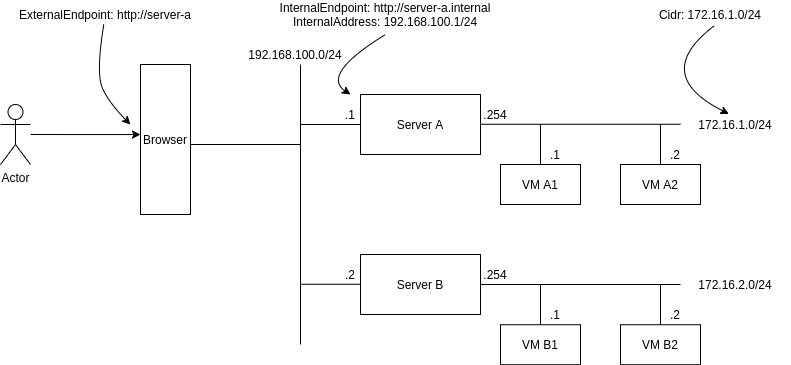

The diagram above was exported from draw.io. Its source (the exported page's mxGraphModel, read from the mxfile embedded in the PNG):
<mxGraphModel dx="1334" dy="749" grid="1" gridSize="10" guides="1" tooltips="1" connect="1" arrows="1" fold="1" page="1" pageScale="1" pageWidth="850" pageHeight="1100" math="0" shadow="0">
  <root>
    <mxCell id="0" />
    <mxCell id="1" parent="0" />
    <mxCell id="N9PA9RaDS0fusDq-ocFW-1" value="Server A" style="rounded=0;whiteSpace=wrap;html=1;" vertex="1" parent="1">
      <mxGeometry x="400" y="310" width="120" height="60" as="geometry" />
    </mxCell>
    <mxCell id="N9PA9RaDS0fusDq-ocFW-2" value="Server B" style="rounded=0;whiteSpace=wrap;html=1;" vertex="1" parent="1">
      <mxGeometry x="400" y="470" width="120" height="60" as="geometry" />
    </mxCell>
    <mxCell id="N9PA9RaDS0fusDq-ocFW-5" value="Actor" style="shape=umlActor;verticalLabelPosition=bottom;verticalAlign=top;html=1;outlineConnect=0;" vertex="1" parent="1">
      <mxGeometry x="40" y="320" width="30" height="60" as="geometry" />
    </mxCell>
    <mxCell id="N9PA9RaDS0fusDq-ocFW-6" value="" style="endArrow=none;html=1;" edge="1" parent="1">
      <mxGeometry width="50" height="50" relative="1" as="geometry">
        <mxPoint x="340" y="280" as="sourcePoint" />
        <mxPoint x="340" y="560" as="targetPoint" />
      </mxGeometry>
    </mxCell>
    <mxCell id="N9PA9RaDS0fusDq-ocFW-7" value="" style="endArrow=none;html=1;exitX=0;exitY=0.5;exitDx=0;exitDy=0;" edge="1" parent="1" source="N9PA9RaDS0fusDq-ocFW-1">
      <mxGeometry width="50" height="50" relative="1" as="geometry">
        <mxPoint x="440" y="300" as="sourcePoint" />
        <mxPoint x="340" y="340" as="targetPoint" />
      </mxGeometry>
    </mxCell>
    <mxCell id="N9PA9RaDS0fusDq-ocFW-9" value="" style="endArrow=none;html=1;exitX=0.5;exitY=0;exitDx=0;exitDy=0;" edge="1" parent="1" source="N9PA9RaDS0fusDq-ocFW-14">
      <mxGeometry width="50" height="50" relative="1" as="geometry">
        <mxPoint x="580" y="390" as="sourcePoint" />
        <mxPoint x="580" y="340" as="targetPoint" />
      </mxGeometry>
    </mxCell>
    <mxCell id="N9PA9RaDS0fusDq-ocFW-10" value="Browser" style="rounded=0;whiteSpace=wrap;html=1;" vertex="1" parent="1">
      <mxGeometry x="180" y="280" width="50" height="150" as="geometry" />
    </mxCell>
    <mxCell id="N9PA9RaDS0fusDq-ocFW-11" value="ExternalEndpoint: http://server-a" style="text;html=1;strokeColor=none;fillColor=none;align=center;verticalAlign=middle;whiteSpace=wrap;rounded=0;spacing=9;" vertex="1" parent="1">
      <mxGeometry x="50" y="220" width="190" height="20" as="geometry" />
    </mxCell>
    <mxCell id="N9PA9RaDS0fusDq-ocFW-12" value="" style="endArrow=none;html=1;" edge="1" parent="1">
      <mxGeometry width="50" height="50" relative="1" as="geometry">
        <mxPoint x="520" y="339.76" as="sourcePoint" />
        <mxPoint x="720" y="339.76" as="targetPoint" />
      </mxGeometry>
    </mxCell>
    <mxCell id="N9PA9RaDS0fusDq-ocFW-13" value="" style="endArrow=none;html=1;exitX=0;exitY=0.5;exitDx=0;exitDy=0;" edge="1" parent="1">
      <mxGeometry width="50" height="50" relative="1" as="geometry">
        <mxPoint x="400" y="499.76" as="sourcePoint" />
        <mxPoint x="340" y="499.76" as="targetPoint" />
      </mxGeometry>
    </mxCell>
    <mxCell id="N9PA9RaDS0fusDq-ocFW-14" value="VM A1" style="rounded=0;whiteSpace=wrap;html=1;" vertex="1" parent="1">
      <mxGeometry x="540" y="380" width="80" height="40" as="geometry" />
    </mxCell>
    <mxCell id="N9PA9RaDS0fusDq-ocFW-15" value="VM A2" style="rounded=0;whiteSpace=wrap;html=1;" vertex="1" parent="1">
      <mxGeometry x="660" y="380" width="80" height="40" as="geometry" />
    </mxCell>
    <mxCell id="N9PA9RaDS0fusDq-ocFW-16" value="" style="endArrow=none;html=1;exitX=0.5;exitY=0;exitDx=0;exitDy=0;" edge="1" source="N9PA9RaDS0fusDq-ocFW-15" parent="1">
      <mxGeometry width="50" height="50" relative="1" as="geometry">
        <mxPoint x="700" y="390" as="sourcePoint" />
        <mxPoint x="700" y="340" as="targetPoint" />
      </mxGeometry>
    </mxCell>
    <mxCell id="N9PA9RaDS0fusDq-ocFW-17" value="" style="endArrow=none;html=1;exitX=0.5;exitY=0;exitDx=0;exitDy=0;" edge="1" source="N9PA9RaDS0fusDq-ocFW-19" parent="1">
      <mxGeometry width="50" height="50" relative="1" as="geometry">
        <mxPoint x="580" y="550.24" as="sourcePoint" />
        <mxPoint x="580" y="500.24" as="targetPoint" />
      </mxGeometry>
    </mxCell>
    <mxCell id="N9PA9RaDS0fusDq-ocFW-18" value="" style="endArrow=none;html=1;" edge="1" parent="1">
      <mxGeometry width="50" height="50" relative="1" as="geometry">
        <mxPoint x="520" y="500" as="sourcePoint" />
        <mxPoint x="720" y="500" as="targetPoint" />
      </mxGeometry>
    </mxCell>
    <mxCell id="N9PA9RaDS0fusDq-ocFW-19" value="VM B1" style="rounded=0;whiteSpace=wrap;html=1;" vertex="1" parent="1">
      <mxGeometry x="540" y="540.24" width="80" height="40" as="geometry" />
    </mxCell>
    <mxCell id="N9PA9RaDS0fusDq-ocFW-20" value="VM B2" style="rounded=0;whiteSpace=wrap;html=1;" vertex="1" parent="1">
      <mxGeometry x="660" y="540.24" width="80" height="40" as="geometry" />
    </mxCell>
    <mxCell id="N9PA9RaDS0fusDq-ocFW-21" value="" style="endArrow=none;html=1;exitX=0.5;exitY=0;exitDx=0;exitDy=0;" edge="1" source="N9PA9RaDS0fusDq-ocFW-20" parent="1">
      <mxGeometry width="50" height="50" relative="1" as="geometry">
        <mxPoint x="700" y="550.24" as="sourcePoint" />
        <mxPoint x="700" y="500.24" as="targetPoint" />
      </mxGeometry>
    </mxCell>
    <mxCell id="N9PA9RaDS0fusDq-ocFW-23" value="" style="endArrow=classic;html=1;entryX=0;entryY=0.467;entryDx=0;entryDy=0;entryPerimeter=0;" edge="1" parent="1" source="N9PA9RaDS0fusDq-ocFW-5" target="N9PA9RaDS0fusDq-ocFW-10">
      <mxGeometry width="50" height="50" relative="1" as="geometry">
        <mxPoint x="90" y="410" as="sourcePoint" />
        <mxPoint x="159" y="350" as="targetPoint" />
      </mxGeometry>
    </mxCell>
    <mxCell id="N9PA9RaDS0fusDq-ocFW-24" value="" style="curved=1;endArrow=classic;html=1;strokeColor=#000000;" edge="1" parent="1" source="N9PA9RaDS0fusDq-ocFW-11">
      <mxGeometry width="50" height="50" relative="1" as="geometry">
        <mxPoint x="-70" y="330" as="sourcePoint" />
        <mxPoint x="170" y="340" as="targetPoint" />
        <Array as="points">
          <mxPoint x="135" y="290" />
          <mxPoint x="150" y="320" />
        </Array>
      </mxGeometry>
    </mxCell>
    <mxCell id="N9PA9RaDS0fusDq-ocFW-27" value="" style="endArrow=none;html=1;" edge="1" parent="1">
      <mxGeometry width="50" height="50" relative="1" as="geometry">
        <mxPoint x="340" y="360" as="sourcePoint" />
        <mxPoint x="230" y="360" as="targetPoint" />
      </mxGeometry>
    </mxCell>
    <mxCell id="N9PA9RaDS0fusDq-ocFW-28" value="InternalEndpoint: http://server-a.internal&lt;br&gt;InternalAddress: 192.168.100.1/24" style="text;html=1;strokeColor=none;fillColor=none;align=center;verticalAlign=middle;whiteSpace=wrap;rounded=0;spacing=9;" vertex="1" parent="1">
      <mxGeometry x="310" y="220" width="230" height="20" as="geometry" />
    </mxCell>
    <mxCell id="N9PA9RaDS0fusDq-ocFW-29" value="" style="curved=1;endArrow=classic;html=1;strokeColor=#000000;" edge="1" parent="1">
      <mxGeometry width="50" height="50" relative="1" as="geometry">
        <mxPoint x="425" y="250" as="sourcePoint" />
        <mxPoint x="390" y="310" as="targetPoint" />
        <Array as="points">
          <mxPoint x="360" y="290" />
        </Array>
      </mxGeometry>
    </mxCell>
    <mxCell id="N9PA9RaDS0fusDq-ocFW-30" value=".1" style="text;html=1;strokeColor=none;fillColor=none;align=center;verticalAlign=middle;whiteSpace=wrap;rounded=0;" vertex="1" parent="1">
      <mxGeometry x="380" y="320" width="20" height="20" as="geometry" />
    </mxCell>
    <mxCell id="N9PA9RaDS0fusDq-ocFW-32" value="192.168.100.0/24" style="text;html=1;strokeColor=none;fillColor=none;align=center;verticalAlign=middle;whiteSpace=wrap;rounded=0;" vertex="1" parent="1">
      <mxGeometry x="280" y="260" width="110" height="20" as="geometry" />
    </mxCell>
    <mxCell id="N9PA9RaDS0fusDq-ocFW-34" value=".2" style="text;html=1;strokeColor=none;fillColor=none;align=center;verticalAlign=middle;whiteSpace=wrap;rounded=0;" vertex="1" parent="1">
      <mxGeometry x="380" y="480" width="20" height="20" as="geometry" />
    </mxCell>
    <mxCell id="N9PA9RaDS0fusDq-ocFW-35" value="172.16.1.0/24" style="text;html=1;strokeColor=none;fillColor=none;align=center;verticalAlign=middle;whiteSpace=wrap;rounded=0;" vertex="1" parent="1">
      <mxGeometry x="720" y="330" width="110" height="20" as="geometry" />
    </mxCell>
    <mxCell id="N9PA9RaDS0fusDq-ocFW-36" value="172.16.2.0/24" style="text;html=1;strokeColor=none;fillColor=none;align=center;verticalAlign=middle;whiteSpace=wrap;rounded=0;" vertex="1" parent="1">
      <mxGeometry x="720" y="490" width="110" height="20" as="geometry" />
    </mxCell>
    <mxCell id="N9PA9RaDS0fusDq-ocFW-37" value=".254" style="text;html=1;strokeColor=none;fillColor=none;align=center;verticalAlign=middle;whiteSpace=wrap;rounded=0;" vertex="1" parent="1">
      <mxGeometry x="520" y="320" width="30" height="20" as="geometry" />
    </mxCell>
    <mxCell id="N9PA9RaDS0fusDq-ocFW-38" value=".254" style="text;html=1;strokeColor=none;fillColor=none;align=center;verticalAlign=middle;whiteSpace=wrap;rounded=0;" vertex="1" parent="1">
      <mxGeometry x="520" y="480" width="30" height="20" as="geometry" />
    </mxCell>
    <mxCell id="N9PA9RaDS0fusDq-ocFW-39" value=".1" style="text;html=1;strokeColor=none;fillColor=none;align=center;verticalAlign=middle;whiteSpace=wrap;rounded=0;" vertex="1" parent="1">
      <mxGeometry x="580" y="360" width="30" height="20" as="geometry" />
    </mxCell>
    <mxCell id="N9PA9RaDS0fusDq-ocFW-40" value=".2" style="text;html=1;strokeColor=none;fillColor=none;align=center;verticalAlign=middle;whiteSpace=wrap;rounded=0;" vertex="1" parent="1">
      <mxGeometry x="700" y="360" width="30" height="20" as="geometry" />
    </mxCell>
    <mxCell id="N9PA9RaDS0fusDq-ocFW-41" value=".1" style="text;html=1;strokeColor=none;fillColor=none;align=center;verticalAlign=middle;whiteSpace=wrap;rounded=0;" vertex="1" parent="1">
      <mxGeometry x="580" y="520.24" width="30" height="20" as="geometry" />
    </mxCell>
    <mxCell id="N9PA9RaDS0fusDq-ocFW-42" value=".2" style="text;html=1;strokeColor=none;fillColor=none;align=center;verticalAlign=middle;whiteSpace=wrap;rounded=0;" vertex="1" parent="1">
      <mxGeometry x="700" y="520.24" width="30" height="20" as="geometry" />
    </mxCell>
    <mxCell id="N9PA9RaDS0fusDq-ocFW-43" value="Cidr: 172.16.1.0/24" style="text;html=1;strokeColor=none;fillColor=none;align=center;verticalAlign=middle;whiteSpace=wrap;rounded=0;spacing=9;" vertex="1" parent="1">
      <mxGeometry x="690" y="220" width="120" height="20" as="geometry" />
    </mxCell>
    <mxCell id="N9PA9RaDS0fusDq-ocFW-44" value="" style="curved=1;endArrow=classic;html=1;strokeColor=#000000;entryX=0.44;entryY=-0.03;entryDx=0;entryDy=0;entryPerimeter=0;exitX=0.53;exitY=1.07;exitDx=0;exitDy=0;exitPerimeter=0;" edge="1" parent="1" source="N9PA9RaDS0fusDq-ocFW-43" target="N9PA9RaDS0fusDq-ocFW-35">
      <mxGeometry width="50" height="50" relative="1" as="geometry">
        <mxPoint x="755" y="250" as="sourcePoint" />
        <mxPoint x="720" y="310" as="targetPoint" />
        <Array as="points">
          <mxPoint x="690" y="290" />
        </Array>
      </mxGeometry>
    </mxCell>
  </root>
</mxGraphModel>